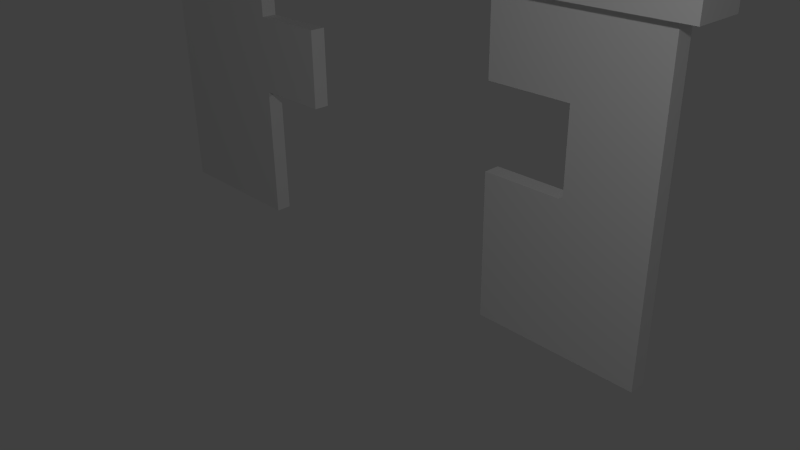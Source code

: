 # Source: Deur.blend  (saved by Blender 2.72.0; exported with 4.5.12 LTS)
import bpy
from mathutils import Matrix  # noqa: F401  (used for matrix-valued properties, if any)

bpy.ops.wm.read_factory_settings(use_empty=True)
scene = bpy.context.scene
scene.name = 'Scene'

# ---- collections
col_collection_1 = bpy.data.collections.new('Collection 1'); scene.collection.children.link(col_collection_1)

# ---- materials (node trees are filled in below, after node groups)
mat_material_001 = bpy.data.materials.new('Material.001')
mat_material_001.alpha_threshold = 0.0
mat_material_001.use_transparent_shadow = False
mat_material_001.roughness = 0.5
mat_material = bpy.data.materials.new('Material')
mat_material.alpha_threshold = 0.0
mat_material.use_transparent_shadow = False
mat_material.roughness = 0.5
mat_material.line_color = (0.0, 0.0, 0.0, 1.0)

# ---- material node trees

# ---- world
world_world = bpy.data.worlds.new('World'); scene.world = world_world
world_world.color = (0.05088, 0.05088, 0.05088)
world_world.use_sun_shadow = False
world_world.sun_shadow_jitter_overblur = 0.0
world_world.cycles.sampling_method = 'MANUAL'
world_world.cycles.sample_map_resolution = 256

# ---- cameras
cam_camera = bpy.data.cameras.new('Camera')
cam_camera.clip_end = 100.0
cam_camera.lens = 35.0
cam_camera.sensor_width = 32.0
cam_camera.sensor_height = 18.0
cam_camera.ortho_scale = 7.314
cam_camera.dof.focus_distance = 0.0
cam_camera.dof.aperture_fstop = 128.0

# ---- lights
light_lamp_001 = bpy.data.lights.new('Lamp.001', 'POINT')
light_lamp_001.transmission_factor = 0.0
light_lamp_001.cutoff_distance = 30.0
light_lamp_001.energy = 100.0
light_lamp_001.shadow_buffer_clip_start = 1.001
light_lamp_001.shadow_soft_size = 0.1
light_lamp_001.shadow_maximum_resolution = 0.006
light_lamp_001.use_absolute_resolution = True
light_lamp_001.cycles.use_multiple_importance_sampling = False
light_lamp = bpy.data.lights.new('Lamp', 'POINT')
light_lamp.transmission_factor = 0.0
light_lamp.cutoff_distance = 30.0
light_lamp.energy = 100.0
light_lamp.shadow_buffer_clip_start = 1.001
light_lamp.shadow_soft_size = 0.1
light_lamp.shadow_maximum_resolution = 0.006
light_lamp.use_absolute_resolution = True
light_lamp.cycles.use_multiple_importance_sampling = False

# ---- meshes
me_cube_001 = bpy.data.meshes.new('Cube.001')
me_cube_001.from_pydata([(-1.0, -1.0, -1.0), (-1.0, 1.0, -1.0), (1.0, 1.0, -1.0), (1.0, -1.0, -1.0), (-1.0, -1.0, 1.0), (-1.0, 1.0, 1.0), (1.0, 1.0, 1.0), (1.0, -1.0, 1.0), (1.0, -1.0, -1.0), (1.0, -0.3333, -1.0), (81.0, -0.3333, -1.0), (81.0, -1.0, -1.0), (1.0, -1.0, 0.0), (1.0, -0.3333, 0.0), (81.0, -0.3333, 0.0), (81.0, -1.0, 0.0), (1.0, -1.0, 0.0), (1.0, 1.0, 0.0), (81.0, 1.0, 0.0), (81.0, -1.0, 0.0), (1.0, -1.0, 1.0), (1.0, 1.0, 1.0), (81.0, 1.0, 1.0), (81.0, -1.0, 1.0), (1.0, 0.3333, -1.0), (1.0, 1.0, -1.0), (81.0, 1.0, -1.0), (81.0, 0.3333, -1.0), (1.0, 0.3333, 0.0), (1.0, 1.0, 0.0), (81.0, 1.0, 0.0), (81.0, 0.3333, 0.0), (81.0, -1.0, -1.0), (81.0, 1.0, -1.0), (83.0, 1.0, -1.0), (83.0, -1.0, -1.0), (81.0, -1.0, 1.0), (81.0, 1.0, 1.0), (83.0, 1.0, 1.0), (83.0, -1.0, 1.0), (40.41, 0.0, 4.471), (39.85, 0.0, 4.386), (39.33, 0.0, 4.247), (38.88, 0.0, 4.061), (38.51, 0.0, 3.833), (38.23, 0.0, 3.574), (38.06, 0.0, 3.293), (38.0, 0.0, 3.0), (38.06, 0.0, 2.707), (38.23, 0.0, 2.426), (38.51, 0.0, 2.167), (38.88, 0.0, 1.939), (39.33, 0.0, 1.753), (39.85, 0.0, 1.614), (40.41, 0.0, 1.529), (40.43, 0.03806, 4.471), (39.87, 0.07466, 4.386), (39.37, 0.1084, 4.247), (38.92, 0.1379, 4.061), (38.55, 0.1622, 3.833), (38.11, 0.1913, 3.293), (38.06, 0.1951, 3.0), (38.11, 0.1913, 2.707), (38.28, 0.1802, 2.426), (38.55, 0.1622, 2.167), (38.92, 0.1379, 1.939), (39.37, 0.1084, 1.753), (40.43, 0.03806, 1.529), (40.46, 0.07466, 4.471), (39.94, 0.1464, 4.386), (39.46, 0.2126, 4.247), (40.46, 0.07466, 1.529), (40.51, 0.1084, 4.471), (40.05, 0.2126, 4.386), (39.61, 0.3087, 4.247), (38.51, 0.5556, 3.0), (40.51, 0.1084, 1.529), (40.59, 0.1379, 4.471), (40.19, 0.2706, 4.386), (40.59, 0.1379, 1.529), (40.67, 0.1622, 4.471), (40.36, 0.3182, 4.386), (39.61, 0.6913, 2.167), (40.67, 0.1622, 1.529), (40.78, 0.1802, 4.471), (40.19, 0.6533, 1.939), (40.78, 0.1802, 1.529), (40.89, 0.1913, 4.471), (40.89, 0.1913, 1.529), (41.0, 0.1951, 1.529), (41.11, 0.1913, 1.529), (41.22, 0.1802, 1.529), (41.33, 0.1622, 4.471), (41.64, 0.3182, 4.386), (41.33, 0.1622, 1.529), (41.41, 0.1379, 4.471), (41.81, 0.2706, 4.386), (41.41, 0.1379, 1.529), (41.49, 0.1084, 4.471), (41.49, 0.1084, 1.529), (41.54, 0.07466, 4.471), (42.06, 0.1464, 4.386), (41.54, 0.07466, 1.529), (41.57, 0.03806, 4.471), (42.13, 0.07466, 4.386), (42.13, 0.07466, 1.614), (41.57, 0.03806, 1.529), (41.59, -7.212e-09, 4.471), (42.15, 4.122e-08, 4.386), (42.67, 2.632e-08, 4.247), (43.77, 6.357e-08, 3.574), (43.94, -8.544e-08, 3.293), (44.0, -1.003e-07, 3.0), (43.94, -8.544e-08, 2.707), (43.77, 6.357e-08, 2.426), (43.49, -8.544e-08, 2.167), (43.12, -2.584e-08, 1.939), (42.67, -1.094e-08, 1.753), (42.15, 3.964e-09, 1.614), (41.59, 3.964e-09, 1.529), (41.57, -0.03806, 4.471), (42.13, -0.07466, 4.386), (42.63, -0.1084, 4.247), (43.08, -0.1379, 4.061), (43.45, -0.1622, 3.833), (43.72, -0.1802, 3.574), (43.89, -0.1913, 3.293), (43.94, -0.1951, 3.0), (43.89, -0.1913, 2.707), (43.72, -0.1802, 2.426), (43.45, -0.1622, 2.167), (43.08, -0.1379, 1.939), (42.63, -0.1084, 1.753), (42.13, -0.07466, 1.614), (41.57, -0.03806, 1.529), (41.54, -0.07466, 4.471), (42.06, -0.1464, 4.386), (42.54, -0.2126, 4.247), (42.96, -0.2706, 4.061), (43.3, -0.3182, 3.833), (43.56, -0.3536, 3.574), (43.72, -0.3753, 3.293), (43.77, -0.3827, 3.0), (43.72, -0.3753, 2.707), (43.56, -0.3536, 2.426), (43.3, -0.3182, 2.167), (42.96, -0.2706, 1.939), (42.54, -0.2126, 1.753), (42.06, -0.1464, 1.614), (41.54, -0.07466, 1.529), (41.49, -0.1084, 4.471), (41.95, -0.2126, 4.386), (42.39, -0.3087, 4.247), (42.76, -0.3928, 4.061), (43.07, -0.4619, 3.833), (43.3, -0.5133, 3.574), (43.45, -0.5449, 3.293), (43.49, -0.5556, 3.0), (43.45, -0.5449, 2.707), (43.3, -0.5133, 2.426), (43.07, -0.4619, 2.167), (42.76, -0.3928, 1.939), (42.39, -0.3087, 1.753), (41.95, -0.2126, 1.614), (41.49, -0.1084, 1.529), (41.41, -0.1379, 4.471), (41.81, -0.2706, 4.386), (42.18, -0.3928, 4.247), (42.5, -0.5, 4.061), (42.76, -0.5879, 3.833), (42.96, -0.6533, 3.574), (43.08, -0.6935, 3.293), (43.12, -0.7071, 3.0), (43.08, -0.6935, 2.707), (42.96, -0.6533, 2.426), (42.76, -0.5879, 2.167), (42.5, -0.5, 1.939), (42.18, -0.3928, 1.753), (41.81, -0.2706, 1.614), (41.41, -0.1379, 1.529), (41.33, -0.1622, 4.471), (41.64, -0.3182, 4.386), (41.93, -0.4619, 4.247), (42.18, -0.5879, 4.061), (42.39, -0.6913, 3.833), (42.54, -0.7682, 3.574), (42.63, -0.8155, 3.293), (42.67, -0.8315, 3.0), (42.63, -0.8155, 2.707), (42.54, -0.7682, 2.426), (42.39, -0.6913, 2.167), (42.18, -0.5879, 1.939), (41.93, -0.4619, 1.753), (41.64, -0.3182, 1.614), (41.33, -0.1622, 1.529), (41.0, 0.0, 1.5), (41.22, -0.1802, 4.471), (41.44, -0.3536, 4.386), (41.64, -0.5133, 4.247), (41.81, -0.6533, 4.061), (41.95, -0.7682, 3.833), (42.06, -0.8536, 3.574), (42.13, -0.9061, 3.293), (42.15, -0.9239, 3.0), (42.13, -0.9061, 2.707), (42.06, -0.8536, 2.426), (41.95, -0.7682, 2.167), (41.81, -0.6533, 1.939), (41.64, -0.5133, 1.753), (41.44, -0.3536, 1.614), (41.22, -0.1802, 1.529), (41.11, -0.1913, 4.471), (41.22, -0.3753, 4.386), (41.33, -0.5449, 4.247), (41.41, -0.6935, 4.061), (41.49, -0.8155, 3.833), (41.54, -0.9061, 3.574), (41.57, -0.9619, 3.293), (41.59, -0.9808, 3.0), (41.57, -0.9619, 2.707), (41.54, -0.9061, 2.426), (41.49, -0.8155, 2.167), (41.41, -0.6935, 1.939), (41.33, -0.5449, 1.753), (41.22, -0.3753, 1.614), (41.11, -0.1913, 1.529), (41.0, -0.1951, 4.471), (41.0, -0.3827, 4.386), (41.0, -0.5556, 4.247), (41.0, -0.7071, 4.061), (41.0, -0.8315, 3.833), (41.0, -0.9239, 3.574), (41.0, -0.9808, 3.293), (41.0, -1.0, 3.0), (41.0, -0.9808, 2.707), (41.0, -0.9239, 2.426), (41.0, -0.8315, 2.167), (41.0, -0.7071, 1.939), (41.0, -0.5556, 1.753), (41.0, -0.3827, 1.614), (41.0, -0.1951, 1.529), (40.89, -0.1913, 4.471), (40.78, -0.3753, 4.386), (40.67, -0.5449, 4.247), (40.59, -0.6935, 4.061), (40.51, -0.8155, 3.833), (40.46, -0.9061, 3.574), (40.43, -0.9619, 3.293), (40.41, -0.9808, 3.0), (40.43, -0.9619, 2.707), (40.46, -0.9061, 2.426), (40.51, -0.8155, 2.167), (40.59, -0.6935, 1.939), (40.67, -0.5449, 1.753), (40.78, -0.3753, 1.614), (40.89, -0.1913, 1.529), (40.78, -0.1802, 4.471), (40.56, -0.3536, 4.386), (40.36, -0.5133, 4.247), (40.19, -0.6533, 4.061), (40.05, -0.7682, 3.833), (39.94, -0.8536, 3.574), (39.87, -0.9061, 3.293), (39.85, -0.9239, 3.0), (39.87, -0.9061, 2.707), (39.94, -0.8536, 2.426), (40.05, -0.7682, 2.167), (40.19, -0.6533, 1.939), (40.36, -0.5133, 1.753), (40.56, -0.3536, 1.614), (40.78, -0.1802, 1.529), (40.67, -0.1622, 4.471), (40.36, -0.3182, 4.386), (40.07, -0.4619, 4.247), (39.82, -0.5879, 4.061), (39.61, -0.6913, 3.833), (39.46, -0.7682, 3.574), (39.37, -0.8155, 3.293), (39.33, -0.8315, 3.0), (39.37, -0.8155, 2.707), (39.46, -0.7682, 2.426), (39.61, -0.6913, 2.167), (39.82, -0.5879, 1.939), (40.07, -0.4619, 1.753), (40.36, -0.3182, 1.614), (40.67, -0.1622, 1.529), (40.59, -0.1379, 4.471), (40.19, -0.2706, 4.386), (39.82, -0.3928, 4.247), (39.5, -0.5, 4.061), (39.24, -0.5879, 3.833), (39.04, -0.6533, 3.574), (38.92, -0.6935, 3.293), (38.88, -0.7071, 3.0), (38.92, -0.6935, 2.707), (39.04, -0.6533, 2.426), (39.24, -0.5879, 2.167), (39.5, -0.5, 1.939), (39.82, -0.3928, 1.753), (40.19, -0.2706, 1.614), (40.59, -0.1379, 1.529), (40.51, -0.1084, 4.471), (40.05, -0.2126, 4.386), (39.61, -0.3087, 4.247), (39.24, -0.3928, 4.061), (38.93, -0.4619, 3.833), (38.7, -0.5133, 3.574), (38.55, -0.5449, 3.293), (38.51, -0.5556, 3.0), (38.55, -0.5449, 2.707), (38.7, -0.5133, 2.426), (38.93, -0.4619, 2.167), (39.24, -0.3928, 1.939), (39.61, -0.3087, 1.753), (40.05, -0.2126, 1.614), (40.51, -0.1084, 1.529), (41.0, -1.247e-07, 4.5), (40.46, -0.07466, 4.471), (39.94, -0.1464, 4.386), (39.46, -0.2126, 4.247), (39.04, -0.2706, 4.061), (38.7, -0.3182, 3.833), (38.44, -0.3536, 3.574), (38.28, -0.3753, 3.293), (38.23, -0.3827, 3.0), (38.28, -0.3753, 2.707), (38.44, -0.3536, 2.426), (38.7, -0.3182, 2.167), (39.04, -0.2706, 1.939), (39.46, -0.2126, 1.753), (39.94, -0.1464, 1.614), (40.46, -0.07466, 1.529), (40.43, -0.03806, 4.471), (39.87, -0.07466, 4.386), (39.37, -0.1084, 4.247), (38.92, -0.1379, 4.061), (38.55, -0.1622, 3.833), (38.28, -0.1802, 3.574), (38.11, -0.1913, 3.293), (38.06, -0.1951, 3.0), (38.11, -0.1913, 2.707), (38.28, -0.1802, 2.426), (38.55, -0.1622, 2.167), (38.92, -0.1379, 1.939), (39.37, -0.1084, 1.753), (39.87, -0.07466, 1.614), (40.43, -0.03806, 1.529), (36.0, 0.3333, 0.5), (36.0, -0.3333, 0.5), (26.0, -0.3333, 0.5), (26.0, 0.3333, 0.5), (36.0, 0.3333, 5.5), (36.0, -0.3333, 5.5), (36.0, -0.3333, 0.5), (36.0, 0.3333, 0.5), (46.0, 0.3333, 0.5), (46.0, -0.3333, 0.5), (36.0, -0.3333, 5.5), (36.0, 0.3333, 5.5), (46.0, 0.3333, 5.5), (46.0, -0.3333, 5.5), (46.0, -0.3333, 0.5), (46.0, 0.3333, 0.5), (56.0, 0.3333, 0.5), (56.0, -0.3333, 0.5), (46.0, -0.3333, 5.5), (46.0, 0.3333, 5.5)], [], [(4, 5, 1, 0), (5, 6, 2, 1), (6, 7, 3, 2), (7, 4, 0, 3), (0, 1, 2, 3), (7, 6, 5, 4), (12, 13, 9, 8), (13, 14, 10, 9), (14, 15, 11, 10), (15, 12, 8, 11), (8, 9, 10, 11), (15, 14, 13, 12), (20, 21, 17, 16), (21, 22, 18, 17), (22, 23, 19, 18), (23, 20, 16, 19), (16, 17, 18, 19), (23, 22, 21, 20), (28, 29, 25, 24), (29, 30, 26, 25), (30, 31, 27, 26), (31, 28, 24, 27), (24, 25, 26, 27), (31, 30, 29, 28), (36, 37, 33, 32), (37, 38, 34, 33), (38, 39, 35, 34), (39, 36, 32, 35), (32, 33, 34, 35), (39, 38, 37, 36), (43, 42, 57, 58), (41, 40, 55, 56), (52, 51, 65, 66), (50, 49, 63, 64), (48, 47, 61, 62), (44, 43, 58, 59), (42, 41, 56, 57), (51, 50, 64, 65), (49, 48, 62, 63), (47, 46, 60, 61), (56, 55, 68, 69), (57, 56, 69, 70), (69, 68, 72, 73), (70, 69, 73, 74), (73, 72, 77, 78), (78, 77, 80, 81), (93, 92, 95, 96), (101, 100, 103, 104), (106, 105, 118, 119), (104, 103, 107, 108), (114, 113, 128, 129), (112, 111, 126, 127), (119, 118, 133, 134), (108, 107, 120, 121), (117, 116, 131, 132), (115, 114, 129, 130), (113, 112, 127, 128), (111, 110, 125, 126), (109, 108, 121, 122), (118, 117, 132, 133), (116, 115, 130, 131), (129, 128, 143, 144), (127, 126, 141, 142), (125, 124, 139, 140), (123, 122, 137, 138), (134, 133, 148, 149), (121, 120, 135, 136), (132, 131, 146, 147), (130, 129, 144, 145), (128, 127, 142, 143), (126, 125, 140, 141), (124, 123, 138, 139), (122, 121, 136, 137), (133, 132, 147, 148), (131, 130, 145, 146), (144, 143, 158, 159), (142, 141, 156, 157), (140, 139, 154, 155), (138, 137, 152, 153), (149, 148, 163, 164), (136, 135, 150, 151), (147, 146, 161, 162), (145, 144, 159, 160), (143, 142, 157, 158), (141, 140, 155, 156), (139, 138, 153, 154), (137, 136, 151, 152), (148, 147, 162, 163), (146, 145, 160, 161), (159, 158, 173, 174), (157, 156, 171, 172), (155, 154, 169, 170), (153, 152, 167, 168), (164, 163, 178, 179), (151, 150, 165, 166), (162, 161, 176, 177), (160, 159, 174, 175), (158, 157, 172, 173), (156, 155, 170, 171), (154, 153, 168, 169), (152, 151, 166, 167), (163, 162, 177, 178), (161, 160, 175, 176), (174, 173, 188, 189), (172, 171, 186, 187), (170, 169, 184, 185), (168, 167, 182, 183), (179, 178, 193, 194), (166, 165, 180, 181), (177, 176, 191, 192), (175, 174, 189, 190), (173, 172, 187, 188), (171, 170, 185, 186), (169, 168, 183, 184), (167, 166, 181, 182), (178, 177, 192, 193), (176, 175, 190, 191), (189, 188, 204, 205), (187, 186, 202, 203), (185, 184, 200, 201), (183, 182, 198, 199), (194, 193, 209, 210), (181, 180, 196, 197), (192, 191, 207, 208), (190, 189, 205, 206), (188, 187, 203, 204), (186, 185, 201, 202), (184, 183, 199, 200), (182, 181, 197, 198), (193, 192, 208, 209), (191, 190, 206, 207), (205, 204, 219, 220), (203, 202, 217, 218), (201, 200, 215, 216), (199, 198, 213, 214), (210, 209, 224, 225), (197, 196, 211, 212), (208, 207, 222, 223), (206, 205, 220, 221), (204, 203, 218, 219), (202, 201, 216, 217), (200, 199, 214, 215), (198, 197, 212, 213), (209, 208, 223, 224), (207, 206, 221, 222), (220, 219, 234, 235), (218, 217, 232, 233), (216, 215, 230, 231), (214, 213, 228, 229), (225, 224, 239, 240), (212, 211, 226, 227), (223, 222, 237, 238), (221, 220, 235, 236), (219, 218, 233, 234), (217, 216, 231, 232), (215, 214, 229, 230), (213, 212, 227, 228), (224, 223, 238, 239), (222, 221, 236, 237), (235, 234, 249, 250), (233, 232, 247, 248), (231, 230, 245, 246), (229, 228, 243, 244), (240, 239, 254, 255), (227, 226, 241, 242), (238, 237, 252, 253), (236, 235, 250, 251), (234, 233, 248, 249), (232, 231, 246, 247), (230, 229, 244, 245), (228, 227, 242, 243), (239, 238, 253, 254), (237, 236, 251, 252), (250, 249, 264, 265), (248, 247, 262, 263), (246, 245, 260, 261), (244, 243, 258, 259), (255, 254, 269, 270), (242, 241, 256, 257), (253, 252, 267, 268), (251, 250, 265, 266), (249, 248, 263, 264), (247, 246, 261, 262), (245, 244, 259, 260), (243, 242, 257, 258), (254, 253, 268, 269), (252, 251, 266, 267), (265, 264, 279, 280), (263, 262, 277, 278), (261, 260, 275, 276), (259, 258, 273, 274), (270, 269, 284, 285), (257, 256, 271, 272), (268, 267, 282, 283), (266, 265, 280, 281), (264, 263, 278, 279), (262, 261, 276, 277), (260, 259, 274, 275), (258, 257, 272, 273), (269, 268, 283, 284), (267, 266, 281, 282), (280, 279, 294, 295), (278, 277, 292, 293), (276, 275, 290, 291), (274, 273, 288, 289), (285, 284, 299, 300), (272, 271, 286, 287), (283, 282, 297, 298), (281, 280, 295, 296), (279, 278, 293, 294), (277, 276, 291, 292), (275, 274, 289, 290), (273, 272, 287, 288), (284, 283, 298, 299), (282, 281, 296, 297), (295, 294, 309, 310), (293, 292, 307, 308), (291, 290, 305, 306), (289, 288, 303, 304), (300, 299, 314, 315), (287, 286, 301, 302), (298, 297, 312, 313), (296, 295, 310, 311), (294, 293, 308, 309), (292, 291, 306, 307), (290, 289, 304, 305), (288, 287, 302, 303), (299, 298, 313, 314), (297, 296, 311, 312), (310, 309, 325, 326), (308, 307, 323, 324), (306, 305, 321, 322), (304, 303, 319, 320), (315, 314, 330, 331), (302, 301, 317, 318), (313, 312, 328, 329), (311, 310, 326, 327), (309, 308, 324, 325), (307, 306, 322, 323), (305, 304, 320, 321), (303, 302, 318, 319), (314, 313, 329, 330), (312, 311, 327, 328), (326, 325, 340, 341), (324, 323, 338, 339), (322, 321, 336, 337), (320, 319, 334, 335), (331, 330, 345, 346), (318, 317, 332, 333), (329, 328, 343, 344), (327, 326, 341, 342), (325, 324, 339, 340), (323, 322, 337, 338), (321, 320, 335, 336), (319, 318, 333, 334), (330, 329, 344, 345), (328, 327, 342, 343), (195, 54, 67), (40, 316, 55), (195, 67, 71), (55, 316, 68), (195, 71, 76), (68, 316, 72), (195, 76, 79), (72, 316, 77), (195, 79, 83), (77, 316, 80), (195, 83, 86), (80, 316, 84), (195, 86, 88), (84, 316, 87), (195, 88, 89), (195, 89, 90), (195, 90, 91), (195, 91, 94), (195, 94, 97), (92, 316, 95), (195, 97, 99), (95, 316, 98), (195, 99, 102), (98, 316, 100), (195, 102, 106), (100, 316, 103), (195, 106, 119), (103, 316, 107), (195, 119, 134), (107, 316, 120), (195, 134, 149), (120, 316, 135), (195, 149, 164), (135, 316, 150), (195, 164, 179), (150, 316, 165), (195, 179, 194), (165, 316, 180), (195, 194, 210), (180, 316, 196), (195, 210, 225), (196, 316, 211), (195, 225, 240), (211, 316, 226), (195, 240, 255), (226, 316, 241), (195, 255, 270), (241, 316, 256), (195, 270, 285), (256, 316, 271), (195, 285, 300), (271, 316, 286), (195, 300, 315), (286, 316, 301), (195, 315, 331), (301, 316, 317), (195, 331, 346), (317, 316, 332), (341, 340, 48, 49), (339, 338, 46, 47), (337, 336, 44, 45), (335, 334, 42, 43), (346, 345, 53, 54), (333, 332, 40, 41), (344, 343, 51, 52), (342, 341, 49, 50), (340, 339, 47, 48), (338, 337, 45, 46), (336, 335, 43, 44), (195, 346, 54), (334, 333, 41, 42), (345, 344, 52, 53), (332, 316, 40), (343, 342, 50, 51), (351, 352, 348, 347), (350, 349, 352, 351), (347, 348, 349, 350), (352, 349, 348), (350, 351, 347), (357, 358, 354, 353), (358, 359, 355, 354), (359, 360, 356, 355), (360, 357, 353, 356), (353, 354, 355, 356), (360, 359, 358, 357), (365, 366, 362, 361), (364, 363, 366, 365), (361, 362, 363, 364), (366, 363, 362), (364, 365, 361)])
me_cube_001.use_remesh_preserve_volume = False
me_cube_001.use_remesh_preserve_attributes = False
me_cube_001.use_mirror_vertex_groups = False
me_cube_001.update()
me_cube_002 = bpy.data.meshes.new('Cube.002')
me_cube_002.from_pydata([(-1.0, -1.0, -1.0), (-1.0, 1.0, -1.0), (1.0, 1.0, -1.0), (1.0, -1.0, -1.0), (-1.0, -1.0, 1.0), (-1.0, 1.0, 1.0), (1.0, 1.0, 1.0), (1.0, -1.0, 1.0), (-3.0, -1.0, 0.3705), (-3.0, 1.0, 0.3705), (-3.0, -1.0, 1.0), (-3.0, 1.0, 1.0), (-3.0, -1.0, -1.0), (-3.0, 1.0, -1.0), (-3.0, -1.0, -0.12), (-3.0, 1.0, -0.12), (1.0, 1.0, -0.12), (-1.0, 1.0, -0.12), (-1.0, -1.0, -0.12), (1.0, -1.0, -0.12), (1.0, 1.0, 0.3705), (-1.0, -1.0, 0.3705), (-1.0, 1.0, 0.3705), (1.0, -1.0, 0.3705)], [], [(5, 6, 20, 22), (0, 3, 19, 18), (0, 1, 2, 3), (7, 6, 5, 4), (10, 11, 9, 8), (8, 21, 4, 10), (21, 22, 17, 18), (8, 9, 22, 21), (14, 15, 13, 12), (9, 11, 5, 22), (17, 16, 2, 1), (0, 12, 13, 1), (14, 18, 17, 15), (18, 14, 12, 0), (1, 13, 15, 17), (22, 20, 16, 17), (21, 23, 7, 4), (2, 16, 19, 3), (21, 18, 19, 23), (20, 23, 19, 16), (7, 23, 20, 6)])
_uv = me_cube_002.uv_layers.new(name='UVMap')
_uv.uv.foreach_set('vector', [0.2505, 0.5, 0.2505, 0.2503, 0.3291, 0.2503, 0.3291, 0.5, 0.4996, 0.0002013, 0.7492, 0.0002013, 0.7492, 0.1101, 0.4996, 0.1101, 0.5002, 0.9998, 0.5002, 0.7501, 0.7498, 0.7501, 0.7498, 0.9998, 0.7503, 0.2503, 0.7503, 0.5, 0.5006, 0.5, 0.5006, 0.2503, 0.2499, 0.2499, 0.0002014, 0.2499, 0.0002014, 0.1713, 0.2499, 0.1713, 0.2499, 0.1713, 0.4996, 0.1713, 0.4996, 0.2499, 0.2499, 0.2499, 0.0003085, 0.5, 0.25, 0.5001, 0.25, 0.5614, 0.0002874, 0.5613, 0.0003947, 0.2503, 0.2501, 0.2504, 0.25, 0.5001, 0.0003085, 0.5, 0.2499, 0.1101, 0.0002012, 0.1101, 0.0002012, 0.0002013, 0.2499, 0.0002012, 0.3291, 0.7497, 0.2505, 0.7497, 0.2505, 0.5, 0.3291, 0.5, 0.3904, 0.5, 0.3904, 0.2503, 0.5002, 0.2503, 0.5002, 0.5, 0.5002, 0.9998, 0.2505, 0.9998, 0.2505, 0.7501, 0.5002, 0.7501, 0.0002012, 0.8109, 0.0002874, 0.5613, 0.25, 0.5614, 0.2499, 0.811, 0.4996, 0.1101, 0.2499, 0.1101, 0.2499, 0.0002012, 0.4996, 0.0002013, 0.5002, 0.5, 0.5002, 0.7497, 0.3904, 0.7497, 0.3904, 0.5, 0.3291, 0.5, 0.3291, 0.2503, 0.3904, 0.2503, 0.3904, 0.5, 0.4996, 0.1713, 0.7492, 0.1713, 0.7492, 0.2499, 0.4996, 0.2499, 0.9993, 0.0002012, 0.9993, 0.1101, 0.7497, 0.1101, 0.7497, 0.0002012, 0.4996, 0.1713, 0.4996, 0.1101, 0.7492, 0.1101, 0.7492, 0.1713, 0.9993, 0.1713, 0.7497, 0.1713, 0.7497, 0.1101, 0.9993, 0.1101, 0.7497, 0.2499, 0.7497, 0.1713, 0.9993, 0.1713, 0.9993, 0.2499])
me_cube_002.materials.append(mat_material_001)
me_cube_002.use_remesh_preserve_volume = False
me_cube_002.use_remesh_preserve_attributes = False
me_cube_002.use_mirror_vertex_groups = False
me_cube_002.update()
me_cube = bpy.data.meshes.new('Cube')
me_cube.from_pydata([(1.0, -1.0, -0.125), (1.0, 1.0, -0.125), (2.0, 1.0, -0.125), (2.0, -1.0, -0.125), (1.0, -1.0, 0.375), (1.0, 1.0, 0.375), (2.0, 1.0, 0.375), (2.0, -1.0, 0.375), (1.0, 1.0, -1.0), (1.0, -1.0, -1.0), (-1.0, -1.0, -1.0), (-1.0, 1.0, -1.0), (1.0, 1.0, 1.0), (1.0, -1.0, 1.0), (-1.0, -1.0, 1.0), (-1.0, 1.0, 1.0)], [], [(4, 5, 1, 0), (5, 6, 2, 1), (6, 7, 3, 2), (7, 4, 0, 3), (0, 1, 2, 3), (7, 6, 5, 4), (8, 9, 10, 11), (12, 15, 14, 13), (8, 12, 13, 9), (9, 13, 14, 10), (10, 14, 15, 11), (12, 8, 11, 15)])
me_cube.materials.append(mat_material)
me_cube.use_remesh_preserve_volume = False
me_cube.use_remesh_preserve_attributes = False
me_cube.use_mirror_vertex_groups = False
me_cube.update()

# ---- objects
ob_lamp_001 = bpy.data.objects.new('Lamp.001', light_lamp_001)
ob_cube = bpy.data.objects.new('Cube', me_cube_001)
ob_deur_rechts = bpy.data.objects.new('Deur_Rechts', me_cube_002)
ob_deur_links = bpy.data.objects.new('Deur_Links', me_cube)
ob_lamp = bpy.data.objects.new('Lamp', light_lamp)
ob_camera = bpy.data.objects.new('Camera', cam_camera)

# ---- transforms, parenting, visibility, modifiers, constraints
ob_lamp_001.location = (5.233, -3.758, 5.449)
ob_lamp_001.rotation_euler = (0.6503, 0.05522, 1.866)
ob_lamp_001.lock_rotations_4d = False
ob_lamp_001.empty_display_type = 'ARROWS'
ob_lamp_001.color = (0.0, 0.0, 0.0, 0.0)
ob_lamp_001.lineart.crease_threshold = 0.0
ob_cube.location = (-4.1, 0.0, 3.9)
ob_cube.scale = (0.1, 0.3, 0.2)
ob_cube.lineart.crease_threshold = 0.0
ob_deur_rechts.location = (3.425, 0.0, 2.0)
ob_deur_rechts.scale = (0.5, 0.1, 2.0)
ob_deur_rechts.lineart.crease_threshold = 0.0
ob_deur_links.location = (-2.925, 0.0, 2.0)
ob_deur_links.scale = (1.0, 0.1, 2.0)
ob_deur_links.lock_rotations_4d = False
ob_deur_links.empty_display_type = 'ARROWS'
ob_deur_links.lineart.crease_threshold = 0.0
ob_lamp.location = (4.88, 7.398, 4.531)
ob_lamp.rotation_euler = (0.6503, 0.05522, 1.866)
ob_lamp.lock_rotations_4d = False
ob_lamp.empty_display_type = 'ARROWS'
ob_lamp.color = (0.0, 0.0, 0.0, 0.0)
ob_lamp.lineart.crease_threshold = 0.0
ob_camera.location = (7.481, -6.508, 5.344)
ob_camera.rotation_euler = (1.109, 0.01082, 0.8149)
ob_camera.lock_rotations_4d = False
ob_camera.empty_display_type = 'ARROWS'
ob_camera.color = (0.0, 0.0, 0.0, 0.0)
ob_camera.display_type = 'WIRE'
ob_camera.lineart.crease_threshold = 0.0

# ---- collection membership
col_collection_1.objects.link(ob_lamp_001)
col_collection_1.objects.link(ob_cube)
col_collection_1.objects.link(ob_deur_rechts)
col_collection_1.objects.link(ob_deur_links)
col_collection_1.objects.link(ob_lamp)
col_collection_1.objects.link(ob_camera)

# ---- scene / render settings (as saved in the file)
scene.camera = ob_camera
scene.frame_start = 0; scene.frame_end = 100; scene.frame_set(87)
scene.render.engine = 'BLENDER_EEVEE_NEXT'
scene.render.resolution_percentage = 50
scene.render.dither_intensity = 0.0
scene.cycles.use_denoising = False
scene.cycles.samples = 10
scene.cycles.sampling_pattern = 'TABULATED_SOBOL'
scene.cycles.light_sampling_threshold = 0.0
scene.cycles.use_adaptive_sampling = False
scene.cycles.use_light_tree = False
scene.cycles.blur_glossy = 0.0
scene.cycles.pixel_filter_type = 'GAUSSIAN'
scene.cycles.sample_clamp_indirect = 0.0
scene.view_settings.view_transform = 'Standard'
bpy.context.view_layer.update()
